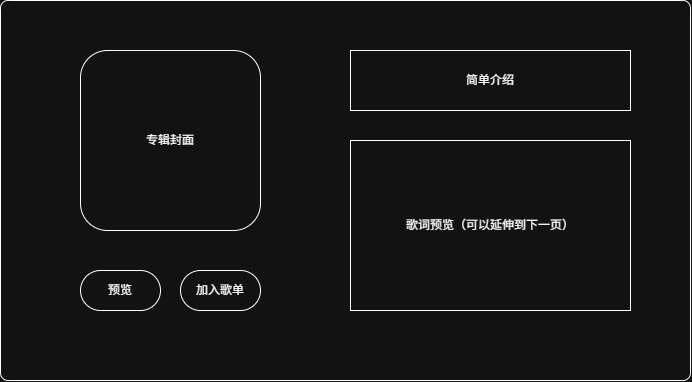

The diagram above was exported from draw.io. Its source (the exported page's mxGraphModel, read from the mxfile embedded in the PNG):
<mxGraphModel dx="1426" dy="834" grid="1" gridSize="10" guides="1" tooltips="1" connect="1" arrows="1" fold="1" page="1" pageScale="1" pageWidth="827" pageHeight="1169" math="0" shadow="0">
  <root>
    <mxCell id="0" />
    <mxCell id="1" parent="0" />
    <mxCell id="JeLKSbpbZCHQ4ymG6mG0-1" parent="1" style="rounded=1;whiteSpace=wrap;html=1;roundedPerimeter=1;arcSize=2;" value="" vertex="1">
      <mxGeometry height="380" width="690" x="30" y="260" as="geometry" />
    </mxCell>
    <mxCell id="JeLKSbpbZCHQ4ymG6mG0-2" parent="1" style="rounded=1;whiteSpace=wrap;html=1;roundedPerimeter=1;" value="专辑封面" vertex="1">
      <mxGeometry height="180" width="180" x="110" y="310" as="geometry" />
    </mxCell>
    <mxCell id="JeLKSbpbZCHQ4ymG6mG0-3" parent="1" style="rounded=1;whiteSpace=wrap;html=1;roundedPerimeter=1;arcSize=50;" value="预览" vertex="1">
      <mxGeometry height="40" width="80" x="110" y="530" as="geometry" />
    </mxCell>
    <mxCell id="JeLKSbpbZCHQ4ymG6mG0-4" parent="1" style="rounded=1;whiteSpace=wrap;html=1;roundedPerimeter=1;arcSize=50;" value="加入歌单" vertex="1">
      <mxGeometry height="40" width="80" x="210" y="530" as="geometry" />
    </mxCell>
    <mxCell id="JeLKSbpbZCHQ4ymG6mG0-5" parent="1" style="rounded=0;whiteSpace=wrap;html=1;" value="简单介绍" vertex="1">
      <mxGeometry height="60" width="280" x="380" y="310" as="geometry" />
    </mxCell>
    <mxCell id="JeLKSbpbZCHQ4ymG6mG0-6" parent="1" style="rounded=0;whiteSpace=wrap;html=1;" value="歌词预览（可以延伸到下一页）" vertex="1">
      <mxGeometry height="170" width="280" x="380" y="400" as="geometry" />
    </mxCell>
  </root>
</mxGraphModel>